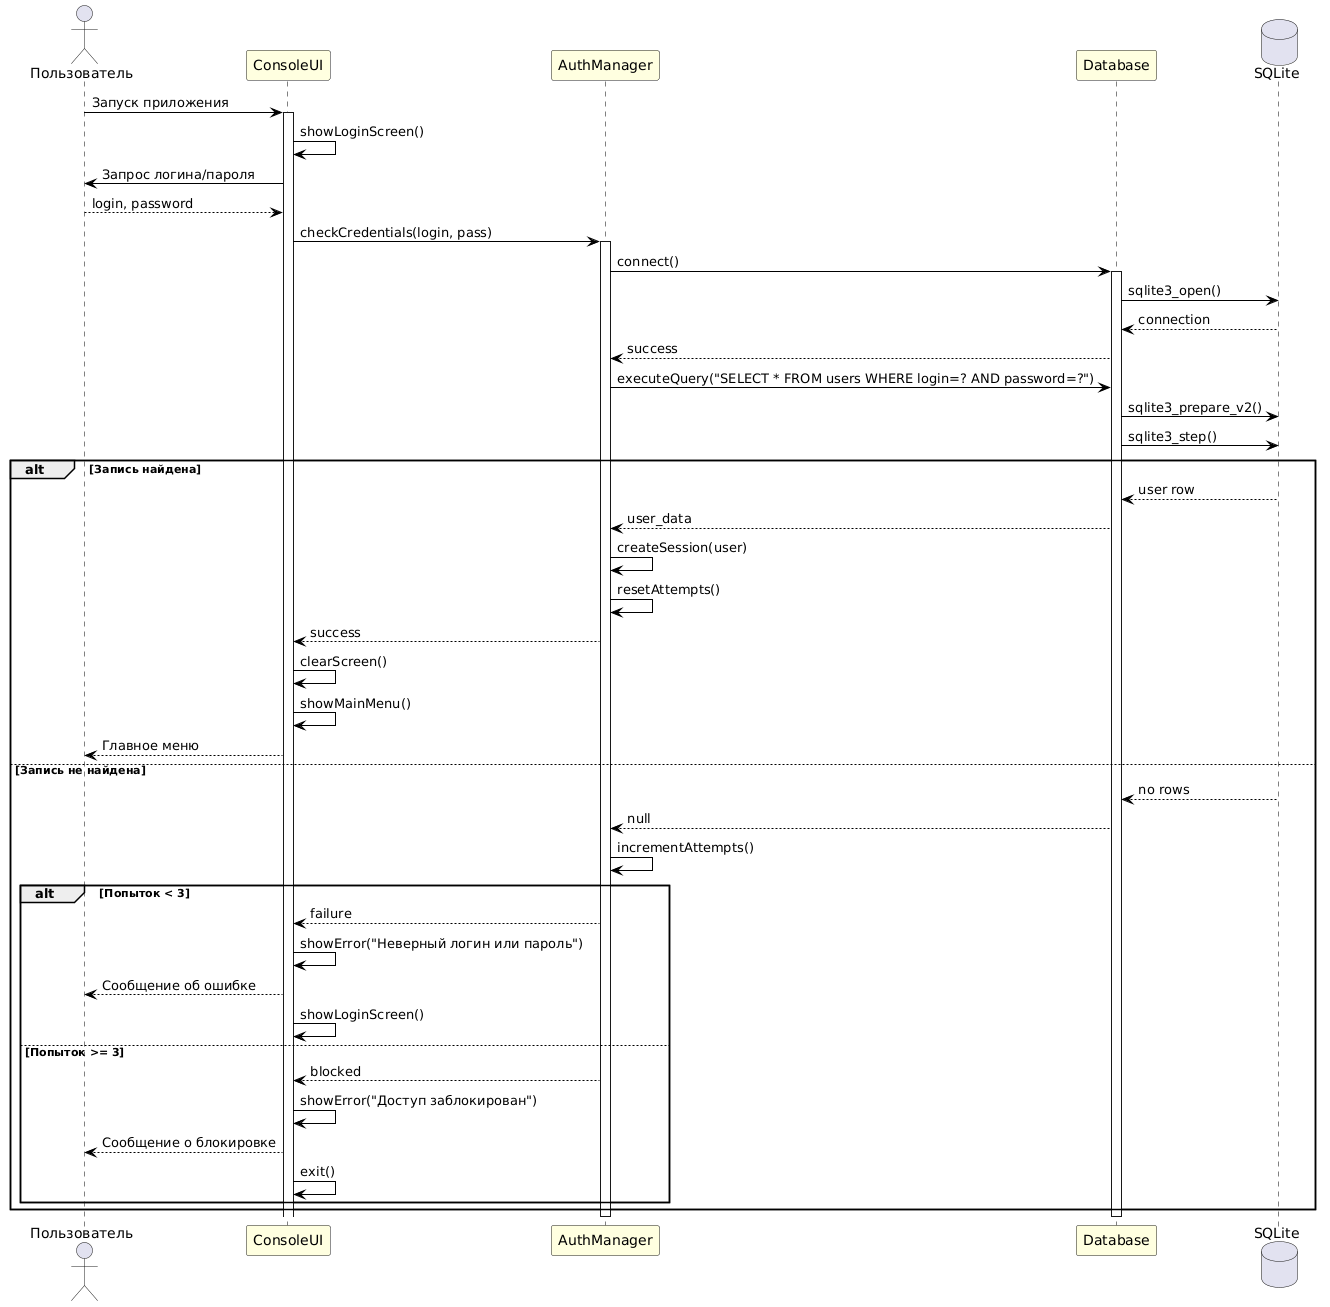

The diagram above was rendered by PlantUML. Its source (embedded in the PNG):
@startuml
skinparam sequence {
  ArrowColor #000000
  LifeLineBorderColor #000000
  LifeLineBackgroundColor #FFFFFF
  ParticipantBackgroundColor #LightYellow
}

actor "Пользователь" as User
participant "ConsoleUI" as UI
participant "AuthManager" as Auth
participant "Database" as DB
database "SQLite" as SQL

User -> UI: Запуск приложения
activate UI

UI -> UI: showLoginScreen()
UI -> User: Запрос логина/пароля
User --> UI: login, password

UI -> Auth: checkCredentials(login, pass)
activate Auth

Auth -> DB: connect()
activate DB
DB -> SQL: sqlite3_open()
SQL --> DB: connection
DB --> Auth: success

Auth -> DB: executeQuery("SELECT * FROM users WHERE login=? AND password=?")
DB -> SQL: sqlite3_prepare_v2()
DB -> SQL: sqlite3_step()

alt Запись найдена
    SQL --> DB: user row
    DB --> Auth: user_data
    
    Auth -> Auth: createSession(user)
    Auth -> Auth: resetAttempts()
    Auth --> UI: success
    
    UI -> UI: clearScreen()
    UI -> UI: showMainMenu()
    UI --> User: Главное меню
    
else Запись не найдена
    SQL --> DB: no rows
    DB --> Auth: null
    
    Auth -> Auth: incrementAttempts()
    
    alt Попыток < 3
        Auth --> UI: failure
        UI -> UI: showError("Неверный логин или пароль")
        UI --> User: Сообщение об ошибке
        UI -> UI: showLoginScreen()
    else Попыток >= 3
        Auth --> UI: blocked
        UI -> UI: showError("Доступ заблокирован")
        UI --> User: Сообщение о блокировке
        UI -> UI: exit()
    end
end

deactivate Auth
deactivate DB
@enduml